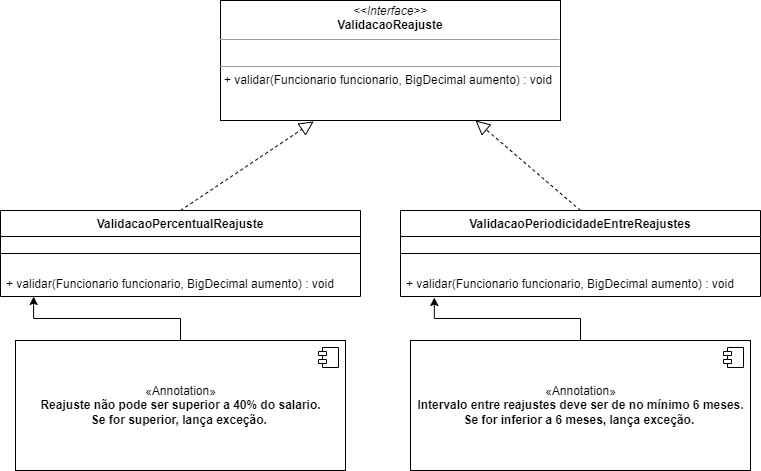

The diagram above was exported from draw.io. Its source (the exported page's mxGraphModel, read from the mxfile embedded in the PNG):
<mxGraphModel dx="880" dy="452" grid="1" gridSize="10" guides="1" tooltips="1" connect="1" arrows="1" fold="1" page="1" pageScale="1" pageWidth="827" pageHeight="1169" math="0" shadow="0">
  <root>
    <mxCell id="0" />
    <mxCell id="1" parent="0" />
    <mxCell id="DQpTbg9hBtOiq6pDIMCc-2" value="&lt;p style=&quot;margin:0px;margin-top:4px;text-align:center;&quot;&gt;&lt;i&gt;&amp;lt;&amp;lt;Interface&amp;gt;&amp;gt;&lt;/i&gt;&lt;br&gt;&lt;b style=&quot;border-color: var(--border-color);&quot;&gt;ValidacaoReajuste&lt;/b&gt;&lt;br&gt;&lt;/p&gt;&lt;hr size=&quot;1&quot;&gt;&lt;p style=&quot;margin:0px;margin-left:4px;&quot;&gt;&lt;br&gt;&lt;/p&gt;&lt;hr size=&quot;1&quot;&gt;&lt;p style=&quot;margin:0px;margin-left:4px;&quot;&gt;+&amp;nbsp;validar(Funcionario funcionario, BigDecimal aumento) : void&lt;br&gt;&lt;/p&gt;" style="verticalAlign=top;align=left;overflow=fill;fontSize=12;fontFamily=Helvetica;html=1;" vertex="1" parent="1">
      <mxGeometry x="250" y="30" width="340" height="120" as="geometry" />
    </mxCell>
    <mxCell id="DQpTbg9hBtOiq6pDIMCc-3" value="ValidacaoPercentualReajuste" style="swimlane;fontStyle=1;align=center;verticalAlign=top;childLayout=stackLayout;horizontal=1;startSize=26;horizontalStack=0;resizeParent=1;resizeParentMax=0;resizeLast=0;collapsible=1;marginBottom=0;" vertex="1" parent="1">
      <mxGeometry x="30" y="240" width="360" height="86" as="geometry" />
    </mxCell>
    <mxCell id="DQpTbg9hBtOiq6pDIMCc-5" value="" style="line;strokeWidth=1;fillColor=none;align=left;verticalAlign=middle;spacingTop=-1;spacingLeft=3;spacingRight=3;rotatable=0;labelPosition=right;points=[];portConstraint=eastwest;strokeColor=inherit;" vertex="1" parent="DQpTbg9hBtOiq6pDIMCc-3">
      <mxGeometry y="26" width="360" height="34" as="geometry" />
    </mxCell>
    <mxCell id="DQpTbg9hBtOiq6pDIMCc-6" value="+ validar(Funcionario funcionario, BigDecimal aumento) : void" style="text;strokeColor=none;fillColor=none;align=left;verticalAlign=top;spacingLeft=4;spacingRight=4;overflow=hidden;rotatable=0;points=[[0,0.5],[1,0.5]];portConstraint=eastwest;" vertex="1" parent="DQpTbg9hBtOiq6pDIMCc-3">
      <mxGeometry y="60" width="360" height="26" as="geometry" />
    </mxCell>
    <mxCell id="DQpTbg9hBtOiq6pDIMCc-7" value="ValidacaoPeriodicidadeEntreReajustes" style="swimlane;fontStyle=1;align=center;verticalAlign=top;childLayout=stackLayout;horizontal=1;startSize=26;horizontalStack=0;resizeParent=1;resizeParentMax=0;resizeLast=0;collapsible=1;marginBottom=0;" vertex="1" parent="1">
      <mxGeometry x="430" y="240" width="360" height="86" as="geometry" />
    </mxCell>
    <mxCell id="DQpTbg9hBtOiq6pDIMCc-8" value="" style="line;strokeWidth=1;fillColor=none;align=left;verticalAlign=middle;spacingTop=-1;spacingLeft=3;spacingRight=3;rotatable=0;labelPosition=right;points=[];portConstraint=eastwest;strokeColor=inherit;" vertex="1" parent="DQpTbg9hBtOiq6pDIMCc-7">
      <mxGeometry y="26" width="360" height="34" as="geometry" />
    </mxCell>
    <mxCell id="DQpTbg9hBtOiq6pDIMCc-9" value="+ validar(Funcionario funcionario, BigDecimal aumento) : void" style="text;strokeColor=none;fillColor=none;align=left;verticalAlign=top;spacingLeft=4;spacingRight=4;overflow=hidden;rotatable=0;points=[[0,0.5],[1,0.5]];portConstraint=eastwest;" vertex="1" parent="DQpTbg9hBtOiq6pDIMCc-7">
      <mxGeometry y="60" width="360" height="26" as="geometry" />
    </mxCell>
    <mxCell id="DQpTbg9hBtOiq6pDIMCc-12" style="edgeStyle=orthogonalEdgeStyle;rounded=0;orthogonalLoop=1;jettySize=auto;html=1;entryX=0.092;entryY=1;entryDx=0;entryDy=0;entryPerimeter=0;" edge="1" parent="1" source="DQpTbg9hBtOiq6pDIMCc-10" target="DQpTbg9hBtOiq6pDIMCc-6">
      <mxGeometry relative="1" as="geometry" />
    </mxCell>
    <mxCell id="DQpTbg9hBtOiq6pDIMCc-10" value="«Annotation»&lt;br&gt;&lt;b&gt;Reajuste não pode ser superior a 40% do salario. &lt;br&gt;Se for superior, lança exceção.&amp;nbsp;&lt;br&gt;&lt;/b&gt;" style="html=1;dropTarget=0;" vertex="1" parent="1">
      <mxGeometry x="45" y="370" width="330" height="130" as="geometry" />
    </mxCell>
    <mxCell id="DQpTbg9hBtOiq6pDIMCc-11" value="" style="shape=module;jettyWidth=8;jettyHeight=4;" vertex="1" parent="DQpTbg9hBtOiq6pDIMCc-10">
      <mxGeometry x="1" width="20" height="20" relative="1" as="geometry">
        <mxPoint x="-27" y="7" as="offset" />
      </mxGeometry>
    </mxCell>
    <mxCell id="DQpTbg9hBtOiq6pDIMCc-15" style="edgeStyle=orthogonalEdgeStyle;rounded=0;orthogonalLoop=1;jettySize=auto;html=1;entryX=0.094;entryY=1.038;entryDx=0;entryDy=0;entryPerimeter=0;" edge="1" parent="1" source="DQpTbg9hBtOiq6pDIMCc-13" target="DQpTbg9hBtOiq6pDIMCc-9">
      <mxGeometry relative="1" as="geometry" />
    </mxCell>
    <mxCell id="DQpTbg9hBtOiq6pDIMCc-13" value="«Annotation»&lt;br&gt;&lt;b&gt;Intervalo entre reajustes deve ser de no mínimo 6 meses. &lt;/b&gt;&lt;br&gt;&lt;b&gt;Se for inferior a 6 meses, lança exceção.&amp;nbsp;&lt;/b&gt;" style="html=1;dropTarget=0;" vertex="1" parent="1">
      <mxGeometry x="440" y="370" width="340" height="130" as="geometry" />
    </mxCell>
    <mxCell id="DQpTbg9hBtOiq6pDIMCc-14" value="" style="shape=module;jettyWidth=8;jettyHeight=4;" vertex="1" parent="DQpTbg9hBtOiq6pDIMCc-13">
      <mxGeometry x="1" width="20" height="20" relative="1" as="geometry">
        <mxPoint x="-27" y="7" as="offset" />
      </mxGeometry>
    </mxCell>
    <mxCell id="DQpTbg9hBtOiq6pDIMCc-18" value="" style="endArrow=block;dashed=1;endFill=0;endSize=12;html=1;rounded=0;exitX=0.5;exitY=0;exitDx=0;exitDy=0;entryX=0.274;entryY=1.008;entryDx=0;entryDy=0;entryPerimeter=0;" edge="1" parent="1" source="DQpTbg9hBtOiq6pDIMCc-3" target="DQpTbg9hBtOiq6pDIMCc-2">
      <mxGeometry width="160" relative="1" as="geometry">
        <mxPoint x="240" y="190" as="sourcePoint" />
        <mxPoint x="400" y="190" as="targetPoint" />
      </mxGeometry>
    </mxCell>
    <mxCell id="DQpTbg9hBtOiq6pDIMCc-19" value="" style="endArrow=block;dashed=1;endFill=0;endSize=12;html=1;rounded=0;exitX=0.5;exitY=0;exitDx=0;exitDy=0;entryX=0.75;entryY=1;entryDx=0;entryDy=0;" edge="1" parent="1" source="DQpTbg9hBtOiq6pDIMCc-7" target="DQpTbg9hBtOiq6pDIMCc-2">
      <mxGeometry width="160" relative="1" as="geometry">
        <mxPoint x="580" y="180" as="sourcePoint" />
        <mxPoint x="740" y="180" as="targetPoint" />
      </mxGeometry>
    </mxCell>
  </root>
</mxGraphModel>